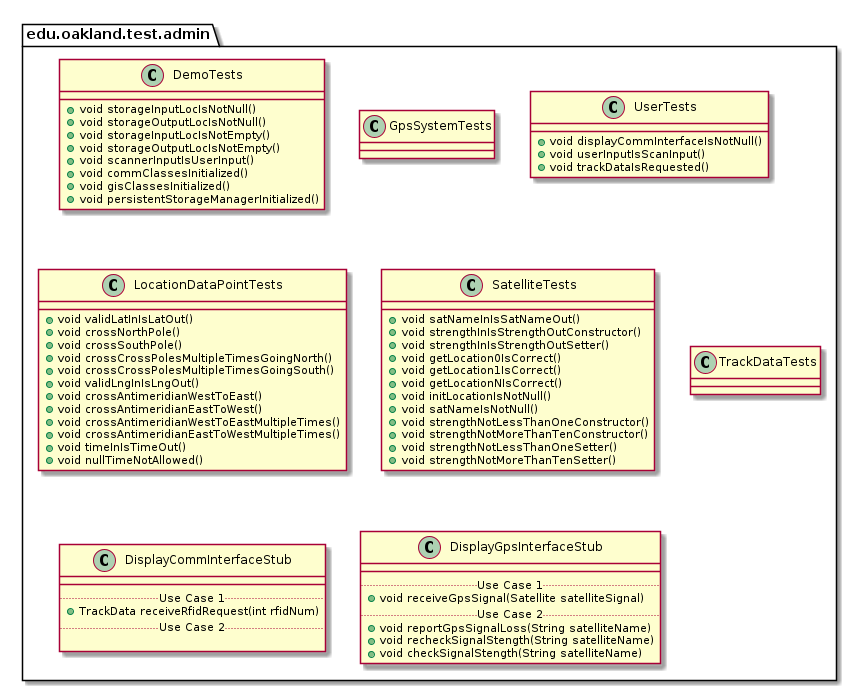

The diagram above was rendered by PlantUML. Its source (embedded in the PNG):
@startuml AdminTestPackage

package edu.oakland.test.admin {
    
}


package edu.oakland.test.admin {
    class DemoTests {
        + void storageInputLocIsNotNull()
        + void storageOutputLocIsNotNull()
        + void storageInputLocIsNotEmpty()
        + void storageOutputLocIsNotEmpty()
        + void scannerInputIsUserInput()
        + void commClassesInitialized()
        + void gisClassesInitialized()
        + void persistentStorageManagerInitialized()
    }
}


package edu.oakland.test.admin {
    class GpsSystemTests {

    }
}


package edu.oakland.test.admin {
    class UserTests {
        + void displayCommInterfaceIsNotNull()
        + void userInputIsScanInput()
        + void trackDataIsRequested()
    }
}


package edu.oakland.test.admin {
    class LocationDataPointTests {
        + void validLatInIsLatOut()
        + void crossNorthPole()
        + void crossSouthPole()
        + void crossCrossPolesMultipleTimesGoingNorth()
        + void crossCrossPolesMultipleTimesGoingSouth()
        + void validLngInIsLngOut()
        + void crossAntimeridianWestToEast()
        + void crossAntimeridianEastToWest()
        + void crossAntimeridianWestToEastMultipleTimes()
        + void crossAntimeridianEastToWestMultipleTimes()
        + void timeInIsTimeOut()
        + void nullTimeNotAllowed()
    }
}


package edu.oakland.test.admin {
    class SatelliteTests {
       + void satNameInIsSatNameOut()
       + void strengthInIsStrengthOutConstructor()
       + void strengthInIsStrengthOutSetter()
       + void getLocation0IsCorrect()
       + void getLocation1IsCorrect()
       + void getLocationNIsCorrect()
       + void initLocationIsNotNull()
       + void satNameIsNotNull() 
       + void strengthNotLessThanOneConstructor()
       + void strengthNotMoreThanTenConstructor()
       + void strengthNotLessThanOneSetter()
       + void strengthNotMoreThanTenSetter()
    }
}


package edu.oakland.test.admin {
    class TrackDataTests {
        
    }
}


package edu.oakland.test.admin {
    class DisplayCommInterfaceStub {
        __
        .. Use Case 1 ..
        + TrackData receiveRfidRequest(int rfidNum)
        .. Use Case 2 ..

    }
}


package edu.oakland.test.admin {
    class DisplayGpsInterfaceStub {
        __
        .. Use Case 1 ..
        + void receiveGpsSignal(Satellite satelliteSignal)
        .. Use Case 2 ..
        + void reportGpsSignalLoss(String satelliteName)
        + void recheckSignalStength(String satelliteName)
        + void checkSignalStength(String satelliteName)
    }
}


@enduml